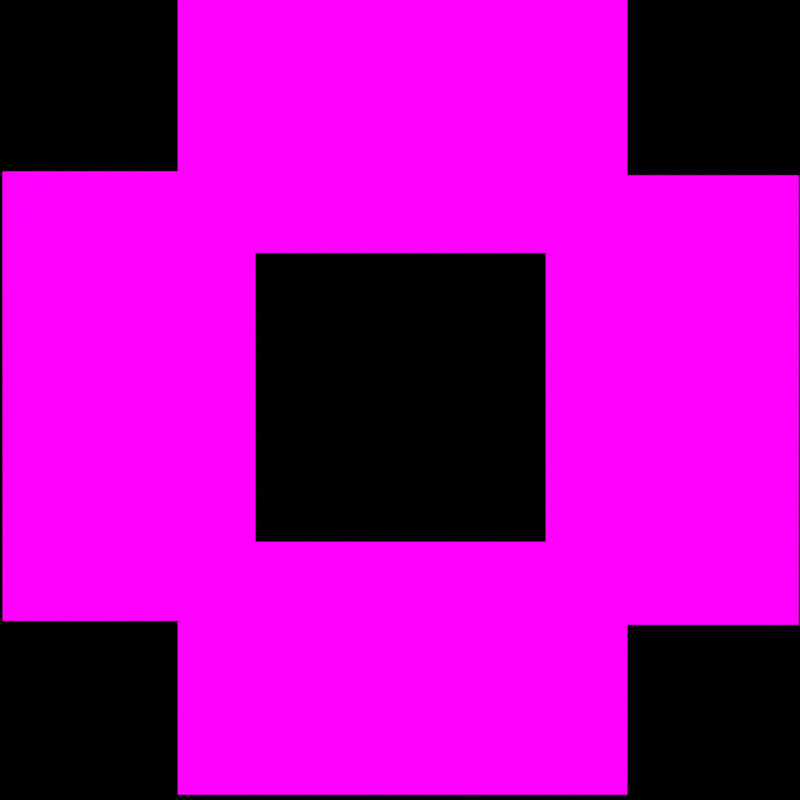 # Source: template_holografia_video_2_.blend  (saved by Blender 2.79.0; exported with 4.5.12 LTS)
import bpy
from mathutils import Matrix  # noqa: F401  (used for matrix-valued properties, if any)

bpy.ops.wm.read_factory_settings(use_empty=True)
scene = bpy.context.scene
scene.name = 'Scene'

# ---- collections
col_collection_1 = bpy.data.collections.new('Collection 1'); scene.collection.children.link(col_collection_1)

# ---- images (referenced by path relative to the original .blend; pixels are not part of the script)
import os
ASSET_DIR = os.environ.get("B2B_ASSET_DIR", "")  # directory of the original .blend (textures are referenced by path, not embedded)
HERE = os.path.dirname(os.path.abspath(__file__))  # packed textures are extracted next to this script under _unpacked/

def load_image(name, relpath, width, height, colorspace="sRGB"):
    """Load a texture the original file referenced (path relative to the .blend, or extracted next to this script)."""
    p = next((c for c in (os.path.join(HERE, relpath), os.path.join(ASSET_DIR, relpath)) if relpath and os.path.exists(c)), "")
    if p:
        img = bpy.data.images.load(p, check_existing=True)
        img.name = name
    else:  # same state as the original file: an image datablock whose file is absent (Cycles renders it pink)
        img = bpy.data.images.new(name, width, height)
        img.source = "FILE"
        img.filepath = "//" + (relpath or name)
    img.colorspace_settings.name = colorspace
    return img
img_0001_png_001 = load_image('0001.png.001', 'Render do holograma/Frontal/0001.png', 1024, 1024, 'sRGB')
img_0001_png_004 = load_image('0001.png.004', 'Render do holograma/Esquerda/0001.png', 1024, 1024, 'sRGB')
img_0001_png_002 = load_image('0001.png.002', 'Render do holograma/Direita/0001.png', 1024, 1024, 'sRGB')
img_0001_png_003 = load_image('0001.png.003', 'Render do holograma/Traseira/0001.png', 1024, 1024, 'sRGB')

# ---- materials (node trees are filled in below, after node groups)
mat_material_001 = bpy.data.materials.new('Material.001')
mat_material_001.alpha_threshold = 0.0
mat_material_001.roughness = 0.5
mat_esquerda = bpy.data.materials.new('esquerda')
mat_esquerda.alpha_threshold = 0.0
mat_esquerda.roughness = 0.5
mat_direita = bpy.data.materials.new('direita')
mat_direita.alpha_threshold = 0.0
mat_direita.roughness = 0.5
mat_traseira = bpy.data.materials.new('traseira')
mat_traseira.alpha_threshold = 0.0
mat_traseira.roughness = 0.5

# ---- material node trees
mat_material_001.use_nodes = True; mat_material_001.node_tree.nodes.clear()
_N = mat_material_001.node_tree.nodes; _L = mat_material_001.node_tree.links
n0 = _N.new('ShaderNodeOutputMaterial'); n0.name = 'Material Output'; n0.location = (300, 300)
n1 = _N.new('ShaderNodeEmission'); n1.name = 'Emission'; n1.location = (10, 300)
n2 = _N.new('ShaderNodeTexImage'); n2.name = 'Image Texture'; n2.location = (-180, 300)
n2.width = 140
n2.image = img_0001_png_001
_L.new(n1.outputs[0], n0.inputs[0])
_L.new(n2.outputs[0], n1.inputs[0])
n0.is_active_output = True
mat_esquerda.use_nodes = True; mat_esquerda.node_tree.nodes.clear()
_N = mat_esquerda.node_tree.nodes; _L = mat_esquerda.node_tree.links
n0 = _N.new('ShaderNodeOutputMaterial'); n0.name = 'Material Output'; n0.location = (300, 300)
n1 = _N.new('ShaderNodeEmission'); n1.name = 'Emission'; n1.location = (10, 300)
n2 = _N.new('ShaderNodeTexImage'); n2.name = 'Image Texture'; n2.location = (-180, 300)
n2.width = 140
n2.image = img_0001_png_004
_L.new(n1.outputs[0], n0.inputs[0])
_L.new(n2.outputs[0], n1.inputs[0])
n0.is_active_output = True
mat_direita.use_nodes = True; mat_direita.node_tree.nodes.clear()
_N = mat_direita.node_tree.nodes; _L = mat_direita.node_tree.links
n0 = _N.new('ShaderNodeOutputMaterial'); n0.name = 'Material Output'; n0.location = (300, 300)
n1 = _N.new('ShaderNodeEmission'); n1.name = 'Emission'; n1.location = (10, 300)
n2 = _N.new('ShaderNodeTexImage'); n2.name = 'Image Texture'; n2.location = (-180, 300)
n2.width = 140
n2.image = img_0001_png_002
_L.new(n1.outputs[0], n0.inputs[0])
_L.new(n2.outputs[0], n1.inputs[0])
n0.is_active_output = True
mat_traseira.use_nodes = True; mat_traseira.node_tree.nodes.clear()
_N = mat_traseira.node_tree.nodes; _L = mat_traseira.node_tree.links
n0 = _N.new('ShaderNodeOutputMaterial'); n0.name = 'Material Output'; n0.location = (300, 300)
n1 = _N.new('ShaderNodeEmission'); n1.name = 'Emission'; n1.location = (10, 300)
n2 = _N.new('ShaderNodeTexImage'); n2.name = 'Image Texture'; n2.location = (-180, 300)
n2.width = 140
n2.image = img_0001_png_003
_L.new(n1.outputs[0], n0.inputs[0])
_L.new(n2.outputs[0], n1.inputs[0])
n0.is_active_output = True

# ---- world
world_world = bpy.data.worlds.new('World'); scene.world = world_world
world_world.use_nodes = True; world_world.node_tree.nodes.clear()
_N = world_world.node_tree.nodes; _L = world_world.node_tree.links
n0 = _N.new('ShaderNodeOutputWorld'); n0.name = 'World Output'; n0.location = (300, 300)
n1 = _N.new('ShaderNodeBackground'); n1.name = 'Background'; n1.location = (10, 300)
n1.inputs[0].default_value = (0.0, 0.0, 0.0, 1.0)
n1.inputs[1].default_value = 0.0
_L.new(n1.outputs[0], n0.inputs[0])
n0.is_active_output = True
world_world.color = (0.05088, 0.05088, 0.05088)
world_world.use_sun_shadow = False
world_world.sun_shadow_jitter_overblur = 0.0
world_world.cycles.sampling_method = 'MANUAL'

# ---- cameras
cam_camera = bpy.data.cameras.new('Camera')
cam_camera.clip_end = 100.0
cam_camera.lens = 35.0
cam_camera.sensor_width = 32.0
cam_camera.sensor_height = 18.0
cam_camera.ortho_scale = 7.314
cam_camera.dof.focus_distance = 0.0

# ---- lights
light_lamp = bpy.data.lights.new('Lamp', 'POINT')
light_lamp.transmission_factor = 0.0
light_lamp.cutoff_distance = 30.0
light_lamp.energy = 100.0
light_lamp.shadow_buffer_clip_start = 1.001
light_lamp.shadow_soft_size = 0.1
light_lamp.shadow_maximum_resolution = 0.006
light_lamp.use_absolute_resolution = True

# ---- meshes
me_plane_004 = bpy.data.meshes.new('Plane.004')
me_plane_004.from_pydata([(-0.96, -0.54, 0.0), (0.96, -0.54, 0.0), (-0.96, 0.54, 0.0), (0.96, 0.54, 0.0)], [], [(0, 1, 3, 2)])
_uv = me_plane_004.uv_layers.new(name='UVMap')
_uv.uv.foreach_set('vector', [9.998e-05, 0.0001001, 0.9999, 9.998e-05, 0.9999, 0.9999, 0.0001001, 0.9999])
me_plane_004.materials.append(mat_material_001)
me_plane_004.use_remesh_preserve_volume = False
me_plane_004.use_remesh_preserve_attributes = False
me_plane_004.use_mirror_vertex_groups = False
me_plane_004.update()
me_plane_003 = bpy.data.meshes.new('Plane.003')
me_plane_003.from_pydata([(-0.96, -0.54, 0.0), (0.96, -0.54, 0.0), (-0.96, 0.54, 0.0), (0.96, 0.54, 0.0)], [], [(0, 1, 3, 2)])
_uv = me_plane_003.uv_layers.new(name='UVMap')
_uv.uv.foreach_set('vector', [9.998e-05, 0.0001001, 0.9999, 9.998e-05, 0.9999, 0.9999, 0.0001001, 0.9999])
me_plane_003.materials.append(mat_esquerda)
me_plane_003.use_remesh_preserve_volume = False
me_plane_003.use_remesh_preserve_attributes = False
me_plane_003.use_mirror_vertex_groups = False
me_plane_003.update()
me_plane_001 = bpy.data.meshes.new('Plane.001')
me_plane_001.from_pydata([(-0.96, -0.54, 0.0), (0.96, -0.54, 0.0), (-0.96, 0.54, 0.0), (0.96, 0.54, 0.0)], [], [(0, 1, 3, 2)])
_uv = me_plane_001.uv_layers.new(name='UVMap')
_uv.uv.foreach_set('vector', [9.998e-05, 0.0001001, 0.9999, 9.998e-05, 0.9999, 0.9999, 0.0001001, 0.9999])
me_plane_001.materials.append(mat_direita)
me_plane_001.use_remesh_preserve_volume = False
me_plane_001.use_remesh_preserve_attributes = False
me_plane_001.use_mirror_vertex_groups = False
me_plane_001.update()
me_plane = bpy.data.meshes.new('Plane')
me_plane.from_pydata([(-0.96, -0.54, 0.0), (0.96, -0.54, 0.0), (-0.96, 0.54, 0.0), (0.96, 0.54, 0.0)], [], [(0, 1, 3, 2)])
_uv = me_plane.uv_layers.new(name='UVMap')
_uv.uv.foreach_set('vector', [9.998e-05, 0.0001001, 0.9999, 9.998e-05, 0.9999, 0.9999, 0.0001001, 0.9999])
me_plane.materials.append(mat_traseira)
me_plane.use_remesh_preserve_volume = False
me_plane.use_remesh_preserve_attributes = False
me_plane.use_mirror_vertex_groups = False
me_plane.update()

# ---- objects
ob_cm_frontal = bpy.data.objects.new('Cm_Frontal', me_plane_004)
ob_cm_esquerda = bpy.data.objects.new('Cm_Esquerda', me_plane_003)
ob_cm_direita = bpy.data.objects.new('Cm_Direita', me_plane_001)
ob_cm_traseira = bpy.data.objects.new('Cm_Traseira', me_plane)
ob_lamp = bpy.data.objects.new('Lamp', light_lamp)
ob_camera = bpy.data.objects.new('Camera', cam_camera)

# ---- transforms, parenting, visibility, modifiers, constraints
ob_cm_frontal.location = (-1.873, -1.661, -1.902)
ob_cm_frontal.lineart.crease_threshold = 0.0
ob_cm_esquerda.location = (-3.042, -0.4982, -1.902)
ob_cm_esquerda.rotation_euler = (-2.98e-08, 2.98e-08, -4.712)
ob_cm_esquerda.lineart.crease_threshold = 0.0
ob_cm_direita.location = (-0.7206, -0.5151, -1.902)
ob_cm_direita.rotation_euler = (2.98e-08, 2.98e-08, -1.571)
ob_cm_direita.lineart.crease_threshold = 0.0
ob_cm_traseira.location = (-1.873, 0.6541, -1.902)
ob_cm_traseira.lineart.crease_threshold = 0.0
ob_lamp.location = (4.076, 1.005, 5.904)
ob_lamp.rotation_euler = (0.6503, 0.05522, 1.866)
ob_lamp.lock_rotations_4d = False
ob_lamp.empty_display_type = 'ARROWS'
ob_lamp.color = (0.0, 0.0, 0.0, 0.0)
ob_lamp.lineart.crease_threshold = 0.0
ob_camera.location = (-1.884, -0.5149, 1.837)
ob_camera.rotation_euler = (1.293e-15, 1.184e-07, 5.187e-08)
ob_camera.lock_rotations_4d = False
ob_camera.empty_display_type = 'ARROWS'
ob_camera.color = (0.0, 0.0, 0.0, 0.0)
ob_camera.display_type = 'WIRE'
ob_camera.lineart.crease_threshold = 0.0

# ---- collection membership
col_collection_1.objects.link(ob_cm_frontal)
col_collection_1.objects.link(ob_cm_esquerda)
col_collection_1.objects.link(ob_cm_direita)
col_collection_1.objects.link(ob_cm_traseira)
col_collection_1.objects.link(ob_lamp)
col_collection_1.objects.link(ob_camera)

# ---- scene / render settings (as saved in the file)
scene.camera = ob_camera
scene.frame_start = 1; scene.frame_end = 50; scene.frame_set(16)
scene.render.engine = 'CYCLES'
scene.render.resolution_x = 1000
scene.render.resolution_y = 1000
scene.render.resolution_percentage = 50
scene.render.dither_intensity = 0.0
scene.cycles.use_denoising = False
scene.cycles.samples = 1
scene.cycles.sampling_pattern = 'TABULATED_SOBOL'
scene.cycles.light_sampling_threshold = 0.0
scene.cycles.use_adaptive_sampling = False
scene.cycles.use_light_tree = False
scene.cycles.blur_glossy = 0.0
scene.cycles.sample_clamp_indirect = 0.0
scene.view_settings.view_transform = 'Standard'
bpy.context.view_layer.update()
